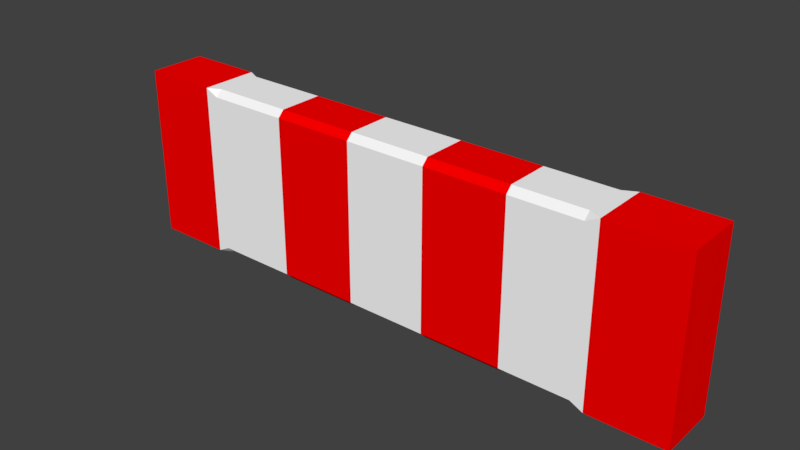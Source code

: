 # Source: Track_Straight.blend  (saved by Blender 2.79.0; exported with 4.5.12 LTS)
import bpy
from mathutils import Matrix  # noqa: F401  (used for matrix-valued properties, if any)

bpy.ops.wm.read_factory_settings(use_empty=True)
scene = bpy.context.scene
scene.name = 'Scene'

# ---- collections
col_collection_1 = bpy.data.collections.new('Collection 1'); scene.collection.children.link(col_collection_1)

# ---- materials (node trees are filled in below, after node groups)
mat_red = bpy.data.materials.new('Red')
mat_red.alpha_threshold = 0.0
mat_red.use_transparent_shadow = False
mat_red.diffuse_color = (1.0, 0.0, 0.0, 1.0)
mat_red.roughness = 0.5
mat_white = bpy.data.materials.new('White')
mat_white.alpha_threshold = 0.0
mat_white.use_transparent_shadow = False
mat_white.diffuse_color = (1.0, 1.0, 1.0, 1.0)
mat_white.roughness = 0.5

# ---- material node trees

# ---- world
world_world = bpy.data.worlds.new('World'); scene.world = world_world
world_world.color = (0.05088, 0.05088, 0.05088)
world_world.use_sun_shadow = False
world_world.sun_shadow_jitter_overblur = 0.0
world_world.cycles.sampling_method = 'MANUAL'

# ---- meshes
me_cube_001 = bpy.data.meshes.new('Cube.001')
me_cube_001.from_pydata([(-2.5, -0.25, -0.75), (-2.5, -0.25, 0.75), (-2.5, 0.25, -0.75), (-2.5, 0.25, 0.75), (2.5, -0.25, -0.75), (2.5, -0.25, 0.75), (2.5, 0.25, -0.75), (2.5, 0.25, 0.75), (1.73, 0.25, -0.6944), (1.841, 0.25, -0.75), (1.73, 0.1944, -0.75), (1.127, 0.25, -0.6944), (1.127, 0.1944, -0.75), (1.016, 0.1944, -0.75), (1.016, 0.25, -0.6944), (0.4127, 0.25, -0.6944), (0.4127, 0.1944, -0.75), (0.3016, 0.1944, -0.75), (0.3016, 0.25, -0.6944), (-0.3016, 0.25, -0.6944), (-0.3016, 0.1944, -0.75), (-0.4127, 0.1944, -0.75), (-0.4127, 0.25, -0.6944), (-1.016, 0.25, -0.6944), (-1.016, 0.1944, -0.75), (-1.127, 0.1944, -0.75), (-1.127, 0.25, -0.6944), (-1.73, 0.25, -0.6944), (-1.73, 0.1944, -0.75), (-1.841, 0.25, -0.75), (-1.73, 0.25, 0.6944), (-1.841, 0.25, 0.75), (-1.73, 0.1944, 0.75), (-1.127, 0.25, 0.6944), (-1.127, 0.1944, 0.75), (-1.016, 0.1944, 0.75), (-1.016, 0.25, 0.6944), (-0.4127, 0.25, 0.6944), (-0.4127, 0.1944, 0.75), (-0.3016, 0.1944, 0.75), (-0.3016, 0.25, 0.6944), (0.3016, 0.25, 0.6944), (0.3016, 0.1944, 0.75), (0.4127, 0.1944, 0.75), (0.4127, 0.25, 0.6944), (1.016, 0.25, 0.6944), (1.016, 0.1944, 0.75), (1.127, 0.1944, 0.75), (1.127, 0.25, 0.6944), (1.73, 0.25, 0.6944), (1.73, 0.1944, 0.75), (1.841, 0.25, 0.75), (-1.73, -0.25, -0.6944), (-1.841, -0.25, -0.75), (-1.73, -0.1944, -0.75), (-1.127, -0.25, -0.6944), (-1.127, -0.1944, -0.75), (-1.016, -0.1944, -0.75), (-1.016, -0.25, -0.6944), (-0.4127, -0.25, -0.6944), (-0.4127, -0.1944, -0.75), (-0.3016, -0.1944, -0.75), (-0.3016, -0.25, -0.6944), (0.3016, -0.25, -0.6944), (0.3016, -0.1944, -0.75), (0.4127, -0.1944, -0.75), (0.4127, -0.25, -0.6944), (1.016, -0.25, -0.6944), (1.016, -0.1944, -0.75), (1.127, -0.1944, -0.75), (1.127, -0.25, -0.6944), (1.73, -0.25, -0.6944), (1.73, -0.1944, -0.75), (1.841, -0.25, -0.75), (1.73, -0.25, 0.6944), (1.841, -0.25, 0.75), (1.73, -0.1944, 0.75), (1.127, -0.25, 0.6944), (1.127, -0.1944, 0.75), (1.016, -0.1944, 0.75), (1.016, -0.25, 0.6944), (0.4127, -0.25, 0.6944), (0.4127, -0.1944, 0.75), (0.3016, -0.1944, 0.75), (0.3016, -0.25, 0.6944), (-0.3016, -0.25, 0.6944), (-0.3016, -0.1944, 0.75), (-0.4127, -0.1944, 0.75), (-0.4127, -0.25, 0.6944), (-1.016, -0.25, 0.6944), (-1.016, -0.1944, 0.75), (-1.127, -0.1944, 0.75), (-1.127, -0.25, 0.6944), (-1.73, -0.25, 0.6944), (-1.73, -0.1944, 0.75), (-1.841, -0.25, 0.75)], [], [(0, 1, 3, 2), (15, 44, 45, 14), (6, 7, 5, 4), (55, 92, 93, 52), (11, 48, 49, 8), (34, 32, 94, 91), (53, 95, 1, 0), (7, 51, 75, 5), (50, 47, 78, 76), (46, 43, 82, 79), (42, 39, 86, 83), (38, 35, 90, 87), (31, 3, 1, 95), (2, 3, 31, 29), (27, 30, 33, 26), (23, 36, 37, 22), (19, 40, 41, 18), (9, 51, 7, 6), (4, 5, 75, 73), (71, 74, 77, 70), (67, 80, 81, 66), (63, 84, 85, 62), (59, 88, 89, 58), (2, 29, 53, 0), (28, 25, 56, 54), (24, 21, 60, 57), (20, 17, 64, 61), (16, 13, 68, 65), (12, 10, 72, 69), (8, 9, 10), (11, 12, 13, 14), (15, 16, 17, 18), (19, 20, 21, 22), (23, 24, 25, 26), (27, 28, 29), (30, 31, 32), (33, 34, 35, 36), (37, 38, 39, 40), (41, 42, 43, 44), (45, 46, 47, 48), (49, 50, 51), (52, 53, 54), (55, 56, 57, 58), (59, 60, 61, 62), (63, 64, 65, 66), (67, 68, 69, 70), (71, 72, 73), (74, 75, 76), (77, 78, 79, 80), (81, 82, 83, 84), (85, 86, 87, 88), (89, 90, 91, 92), (93, 94, 95), (10, 12, 11, 8), (13, 16, 15, 14), (17, 20, 19, 18), (21, 24, 23, 22), (25, 28, 27, 26), (32, 34, 33, 30), (35, 38, 37, 36), (39, 42, 41, 40), (43, 46, 45, 44), (47, 50, 49, 48), (54, 56, 55, 52), (57, 60, 59, 58), (61, 64, 63, 62), (65, 68, 67, 66), (69, 72, 71, 70), (76, 78, 77, 74), (79, 82, 81, 80), (83, 86, 85, 84), (87, 90, 89, 88), (91, 94, 93, 92), (50, 76, 75, 51), (46, 79, 78, 47), (42, 83, 82, 43), (38, 87, 86, 39), (34, 91, 90, 35), (31, 95, 94, 32), (28, 54, 53, 29), (24, 57, 56, 25), (20, 61, 60, 21), (16, 65, 64, 17), (12, 69, 68, 13), (9, 73, 72, 10), (74, 71, 73, 75), (80, 67, 70, 77), (84, 63, 66, 81), (88, 59, 62, 85), (92, 55, 58, 89), (95, 53, 52, 93), (30, 27, 29, 31), (36, 23, 26, 33), (40, 19, 22, 37), (44, 15, 18, 41), (48, 11, 14, 45), (51, 9, 8, 49), (9, 6, 4, 73)])
me_cube_001.polygons.foreach_set('material_index', [0, 0, 0, 1, 1, 1, 0, 0, 1, 0, 1, 0, 0, 0, 1, 0, 1, 0, 0, 1, 0, 1, 0, 0, 1, 0, 1, 0, 1, 1, 0, 1, 0, 1, 1, 1, 1, 0, 1, 0, 1, 1, 1, 0, 1, 0, 1, 1, 0, 1, 0, 1, 1, 1, 0, 1, 0, 1, 1, 0, 1, 0, 1, 1, 0, 1, 0, 1, 1, 0, 1, 0, 1, 1, 0, 1, 0, 1, 1, 1, 0, 1, 0, 1, 0, 1, 0, 1, 0, 1, 1, 1, 1, 0, 1, 0, 1, 0])
me_cube_001.materials.append(mat_red)
me_cube_001.materials.append(mat_white)
me_cube_001.use_remesh_preserve_volume = False
me_cube_001.use_remesh_preserve_attributes = False
me_cube_001.use_mirror_vertex_groups = False
me_cube_001.update()

# ---- objects
ob_cube = bpy.data.objects.new('Cube', me_cube_001)

# ---- transforms, parenting, visibility, modifiers, constraints
ob_cube.location = (0.0, 0.0, 0.0)
ob_cube.lineart.crease_threshold = 0.0

# ---- collection membership
col_collection_1.objects.link(ob_cube)

# ---- scene / render settings (as saved in the file)
scene.frame_start = 1; scene.frame_end = 250; scene.frame_set(1)
scene.render.engine = 'BLENDER_EEVEE_NEXT'
scene.render.resolution_percentage = 50
scene.render.dither_intensity = 0.0
scene.cycles.use_denoising = False
scene.cycles.samples = 128
scene.cycles.sampling_pattern = 'TABULATED_SOBOL'
scene.cycles.use_adaptive_sampling = False
scene.cycles.use_light_tree = False
scene.cycles.blur_glossy = 0.0
scene.cycles.sample_clamp_indirect = 0.0
scene.view_settings.view_transform = 'Standard'
bpy.context.view_layer.update()

# ---- added for rendering (the .blend has no active camera and no usable light): camera, sun
cam_auto = bpy.data.cameras.new('AutoCamera')
cam_auto.lens = 50.0
cam_auto.sensor_width = 36.0
cam_auto.clip_end = 1000.0
ob_auto_camera = bpy.data.objects.new('AutoCamera', cam_auto)
scene.collection.objects.link(ob_auto_camera)
ob_auto_camera.location = (4.85192, -5.8223, 3.88154)
ob_auto_camera.rotation_euler = (1.09748, -7.21219e-08, 0.694738)
scene.camera = ob_auto_camera
light_auto_sun = bpy.data.lights.new('AutoSun', 'SUN')
light_auto_sun.energy = 3.0
light_auto_sun.angle = 0.0523599
ob_auto_sun = bpy.data.objects.new('AutoSun', light_auto_sun)
scene.collection.objects.link(ob_auto_sun)
ob_auto_sun.rotation_euler = (0.872665, 0.174533, 0.523599)
bpy.context.view_layer.update()
